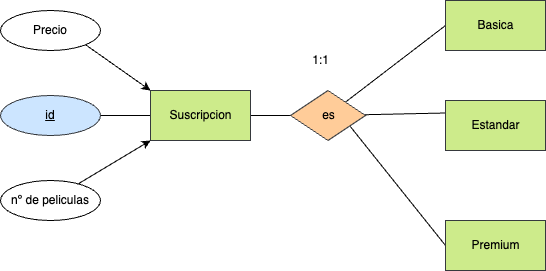

The diagram above was exported from draw.io. Its source (the exported page's mxGraphModel, read from the mxfile embedded in the PNG):
<mxGraphModel dx="865" dy="838" grid="1" gridSize="10" guides="1" tooltips="1" connect="1" arrows="1" fold="1" page="1" pageScale="1" pageWidth="827" pageHeight="1169" math="0" shadow="0">
  <root>
    <mxCell id="0" />
    <mxCell id="1" parent="0" />
    <mxCell id="60" style="edgeStyle=none;html=1;entryX=0;entryY=0.5;entryDx=0;entryDy=0;endArrow=none;endFill=0;" parent="1" source="47" target="50" edge="1">
      <mxGeometry relative="1" as="geometry" />
    </mxCell>
    <mxCell id="94" style="edgeStyle=none;html=1;entryX=1;entryY=0.5;entryDx=0;entryDy=0;endArrow=none;endFill=0;" parent="1" source="47" target="89" edge="1">
      <mxGeometry relative="1" as="geometry" />
    </mxCell>
    <mxCell id="47" value="&lt;font color=&quot;#000000&quot;&gt;Suscripcion&lt;/font&gt;" style="html=1;dashed=0;whitespace=wrap;fillColor=#cdeb8b;strokeColor=#36393d;" parent="1" vertex="1">
      <mxGeometry x="190" y="420" width="100" height="50" as="geometry" />
    </mxCell>
    <mxCell id="57" style="edgeStyle=none;html=1;entryX=0;entryY=0.5;entryDx=0;entryDy=0;endArrow=none;endFill=0;" parent="1" source="50" target="54" edge="1">
      <mxGeometry relative="1" as="geometry" />
    </mxCell>
    <mxCell id="58" style="edgeStyle=none;html=1;entryX=0;entryY=0.25;entryDx=0;entryDy=0;endArrow=none;endFill=0;" parent="1" source="50" target="55" edge="1">
      <mxGeometry relative="1" as="geometry" />
    </mxCell>
    <mxCell id="59" style="edgeStyle=none;html=1;entryX=0;entryY=0.5;entryDx=0;entryDy=0;endArrow=none;endFill=0;" parent="1" target="56" edge="1">
      <mxGeometry relative="1" as="geometry">
        <mxPoint x="385" y="450" as="sourcePoint" />
      </mxGeometry>
    </mxCell>
    <mxCell id="50" value="es" style="shape=rhombus;html=1;dashed=0;whitespace=wrap;perimeter=rhombusPerimeter;fillColor=#ffcc99;strokeColor=#36393d;" parent="1" vertex="1">
      <mxGeometry x="330" y="420" width="75" height="50" as="geometry" />
    </mxCell>
    <mxCell id="54" value="&lt;font color=&quot;#000000&quot;&gt;Basica&lt;/font&gt;" style="html=1;dashed=0;whitespace=wrap;fillColor=#cdeb8b;strokeColor=#36393d;" parent="1" vertex="1">
      <mxGeometry x="485" y="330" width="100" height="50" as="geometry" />
    </mxCell>
    <mxCell id="55" value="&lt;font color=&quot;#000000&quot;&gt;Estandar&lt;br&gt;&lt;/font&gt;" style="html=1;dashed=0;whitespace=wrap;fillColor=#cdeb8b;strokeColor=#36393d;" parent="1" vertex="1">
      <mxGeometry x="485" y="430" width="100" height="50" as="geometry" />
    </mxCell>
    <mxCell id="56" value="&lt;font color=&quot;#000000&quot;&gt;Premium&lt;/font&gt;" style="html=1;dashed=0;whitespace=wrap;fillColor=#cdeb8b;strokeColor=#36393d;" parent="1" vertex="1">
      <mxGeometry x="485" y="550" width="100" height="50" as="geometry" />
    </mxCell>
    <mxCell id="97" style="edgeStyle=none;html=1;exitX=1;exitY=1;exitDx=0;exitDy=0;entryX=0;entryY=0;entryDx=0;entryDy=0;" edge="1" parent="1" source="70" target="47">
      <mxGeometry relative="1" as="geometry" />
    </mxCell>
    <mxCell id="70" value="Precio" style="ellipse;whiteSpace=wrap;html=1;align=center;" parent="1" vertex="1">
      <mxGeometry x="40" y="340" width="100" height="40" as="geometry" />
    </mxCell>
    <mxCell id="89" value="&lt;font color=&quot;#000000&quot;&gt;id&lt;/font&gt;" style="ellipse;whiteSpace=wrap;html=1;align=center;fontStyle=4;fillColor=#cce5ff;strokeColor=#36393d;" parent="1" vertex="1">
      <mxGeometry x="40" y="425" width="100" height="40" as="geometry" />
    </mxCell>
    <mxCell id="96" value="1:1" style="text;html=1;align=center;verticalAlign=middle;resizable=0;points=[];autosize=1;strokeColor=none;fillColor=none;" vertex="1" parent="1">
      <mxGeometry x="340" y="375" width="40" height="30" as="geometry" />
    </mxCell>
    <mxCell id="99" style="edgeStyle=none;html=1;entryX=0;entryY=1;entryDx=0;entryDy=0;" edge="1" parent="1" source="98" target="47">
      <mxGeometry relative="1" as="geometry" />
    </mxCell>
    <mxCell id="98" value="nº de peliculas" style="ellipse;whiteSpace=wrap;html=1;align=center;" vertex="1" parent="1">
      <mxGeometry x="40" y="510" width="100" height="40" as="geometry" />
    </mxCell>
  </root>
</mxGraphModel>